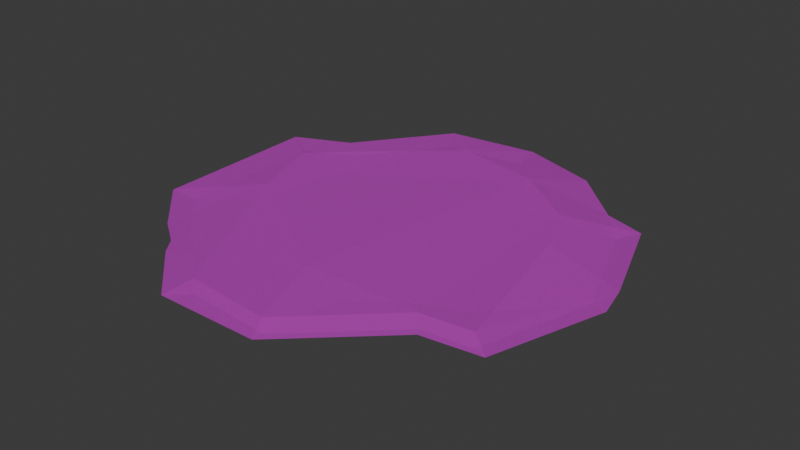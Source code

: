 # Source: SM_Prop_Coral_08.blend  (saved by Blender 4.5.88; exported with 4.5.12 LTS)
import bpy
from mathutils import Matrix  # noqa: F401  (used for matrix-valued properties, if any)

bpy.ops.wm.read_factory_settings(use_empty=True)
scene = bpy.context.scene
scene.name = 'Scene'

# ---- collections
col_sm_prop_coral_08 = bpy.data.collections.new('SM_Prop_Coral_08'); scene.collection.children.link(col_sm_prop_coral_08)

# ---- images (referenced by path relative to the original .blend; pixels are not part of the script)
import os
ASSET_DIR = os.environ.get("B2B_ASSET_DIR", "")  # directory of the original .blend (textures are referenced by path, not embedded)
HERE = os.path.dirname(os.path.abspath(__file__))  # packed textures are extracted next to this script under _unpacked/

def load_image(name, relpath, width, height, colorspace="sRGB"):
    """Load a texture the original file referenced (path relative to the .blend, or extracted next to this script)."""
    p = next((c for c in (os.path.join(HERE, relpath), os.path.join(ASSET_DIR, relpath)) if relpath and os.path.exists(c)), "")
    if p:
        img = bpy.data.images.load(p, check_existing=True)
        img.name = name
    else:  # same state as the original file: an image datablock whose file is absent (Cycles renders it pink)
        img = bpy.data.images.new(name, width, height)
        img.source = "FILE"
        img.filepath = "//" + (relpath or name)
    img.colorspace_settings.name = colorspace
    return img
img_file400 = load_image('_file400', 'RopeBridge.png', 1024, 1024, 'sRGB')
img_file400_001 = load_image('_file400.001', 'RopeBridge.png', 1024, 1024, 'Non-Color')

# ---- materials (node trees are filled in below, after node groups)
mat_explorer_mat25 = bpy.data.materials.new('Explorer_MAT25')
mat_explorer_mat25.use_transparency_overlap = False
mat_explorer_mat25.show_transparent_back = False
mat_explorer_mat25.diffuse_color = (1.0, 1.0, 1.0, 1.0)
mat_explorer_mat25.roughness = 0.5528

# ---- material node trees
mat_explorer_mat25.use_nodes = True; mat_explorer_mat25.node_tree.nodes.clear()
_N = mat_explorer_mat25.node_tree.nodes; _L = mat_explorer_mat25.node_tree.links
n0 = _N.new('ShaderNodeBsdfPrincipled'); n0.name = 'Principled BSDF'; n0.location = (-200, 100)
n0.inputs[2].default_value = 0.5528
n0.inputs[27].default_value = (0.0, 0.0, 0.0, 1.0)
n0.inputs[28].default_value = 1.0
n1 = _N.new('ShaderNodeOutputMaterial'); n1.name = 'Material Output'; n1.location = (200, 100)
n2 = _N.new('ShaderNodeNormalMap'); n2.name = 'Normal Map'; n2.location = (-600, -600)
n2.label = 'Normal/Map'
n3 = _N.new('ShaderNodeTexImage'); n3.name = 'Image Texture'; n3.location = (-600, 300)
n3.image = img_file400
n4 = _N.new('ShaderNodeTexImage'); n4.name = 'Image Texture.001'; n4.location = (-600, -300)
n4.image = img_file400_001
_L.new(n0.outputs[0], n1.inputs[0])
_L.new(n2.outputs[0], n0.inputs[5])
_L.new(n3.outputs[0], n0.inputs[0])
_L.new(n4.outputs[0], n0.inputs[4])
n1.is_active_output = True

# ---- world
world_world = bpy.data.worlds.new('World'); scene.world = world_world
world_world.use_nodes = True; world_world.node_tree.nodes.clear()
_N = world_world.node_tree.nodes; _L = world_world.node_tree.links
n0 = _N.new('ShaderNodeOutputWorld'); n0.name = 'World Output'; n0.location = (200, 100)
n1 = _N.new('ShaderNodeBackground'); n1.name = 'Background'; n1.location = (-200, 100)
n1.inputs[0].default_value = (0.05088, 0.05088, 0.05088, 1.0)
_L.new(n1.outputs[0], n0.inputs[0])
n0.is_active_output = True
world_world.color = (0.05088, 0.05088, 0.05088)
world_world.sun_shadow_jitter_overblur = 0.0

# ---- meshes
me_mesh = bpy.data.meshes.new('Mesh')
me_mesh.from_pydata([(-0.2263, 0.0645, 0.01998), (-0.04525, 0.2301, 0.01998), (0.0854, 0.2045, 0.01998), (0.1801, 0.1351, 0.01998), (0.2558, -0.1554, 0.01057), (0.01718, -0.1775, 0.01998), (-0.1884, -0.04487, 0.01998), (-0.1953, 0.1068, -0.01998), (0.09474, 0.1866, -0.01998), (0.1997, -0.08187, -0.01998), (0.05695, -0.1672, -0.01998), (-0.2256, -0.02865, -0.01998), (0.1808, -0.164, 0.01057), (0.1264, -0.1159, -0.01998), (-0.173, 0.1162, 0.01998), (0.002341, 0.2365, -0.01998), (0.2145, 0.05691, 0.01998), (-0.2102, 0.163, -0.01242), (-0.2313, 0.1767, -0.001116), (-0.1183, 0.2843, -0.01236), (-0.13, 0.3118, -0.001113), (0.1279, 0.2916, -0.001071), (0.008714, 0.33, -0.001114), (0.006864, 0.3008, -0.01236), (0.2843, -0.1756, -0.001004), (0.3058, 0.01295, -0.01225), (0.2553, -0.1551, -0.01224), (0.0628, -0.3134, -0.001058), (0.05075, -0.286, 0.01057), (0.1984, -0.1871, -0.001051), (0.1806, -0.1635, -0.01229), (-0.07684, -0.2762, -0.0123), (-0.09155, -0.3156, -0.001059), (0.05052, -0.2855, -0.0123), (-0.1982, -0.1792, -0.0123), (-0.2336, -0.1883, -0.001066), (-0.2844, 0.1265, -0.0123), (-0.3145, 0.1388, -0.001056), (-0.2813, -0.1008, -0.01233), (0.2435, 0.1767, -0.01226), (0.21, 0.2136, -0.001029), (0.2713, 0.1944, -0.001024), (-0.192, -0.2168, -0.001062), (-0.1534, -0.2039, 0.01057), (-0.1742, -0.2405, -0.001061), (-0.1549, -0.2024, -0.0123), (-0.3111, -0.1136, -0.001083), (-0.07722, -0.2766, 0.01057), (0.337, -0.007943, -0.001011), (0.3253, 0.04312, -0.001013)], [], [(3, 12, 4, 16), (21, 8, 23, 22), (25, 49, 48), (28, 27, 29, 12), (27, 33, 30, 29), (37, 36, 38, 46), (8, 21, 40, 39), (0, 14, 18, 37), (14, 1, 20, 18), (1, 22, 20), (3, 16, 49, 41), (6, 35, 43, 47), (6, 46, 35), (36, 17, 7), (17, 19, 7), (19, 23, 15, 7), (26, 30, 13, 9), (31, 45, 34, 11), (34, 38, 11), (2, 40, 21), (40, 2, 3, 41), (12, 5, 28), (13, 30, 33, 10), (46, 6, 0, 37), (11, 38, 36, 7), (22, 1, 2, 21), (15, 23, 8), (49, 16, 4), (25, 26, 9), (28, 5, 6, 47), (10, 33, 31, 11), (17, 18, 20, 19), (19, 20, 22, 23), (18, 17, 36, 37), (39, 40, 41), (39, 41, 49, 25), (26, 24, 29, 30), (24, 4, 12, 29), (9, 39, 25), (11, 7, 15, 10), (10, 15, 8, 13), (13, 8, 39, 9), (2, 5, 12, 3), (1, 6, 5, 2), (14, 6, 1), (0, 6, 14), (32, 47, 43, 44), (31, 32, 44, 45), (35, 34, 42), (44, 43, 35, 42), (45, 44, 42, 34), (34, 35, 46, 38), (47, 32, 27, 28), (32, 31, 33, 27), (24, 26, 25, 48), (4, 24, 48, 49)])
me_mesh.polygons.foreach_set('use_smooth', [True] * 56)
_k = set([(0, 6), (0, 14), (0, 37), (1, 2), (1, 6), (1, 14), (1, 20), (1, 22), (2, 3), (2, 5), (2, 21), (2, 40), (3, 12), (3, 16), (3, 41), (4, 12), (4, 16), (4, 24), (4, 49), (5, 6), (5, 12), (5, 28), (6, 14), (6, 35), (6, 46), (6, 47), (7, 11), (7, 15), (7, 17), (7, 19), (7, 36), (8, 13), (8, 15), (8, 21), (8, 23), (8, 39), (9, 13), (9, 25), (9, 26), (9, 39), (10, 11), (10, 13), (10, 15), (10, 33), (11, 31), (11, 34), (11, 38), (12, 28), (12, 29), (13, 30), (14, 18), (15, 23), (16, 49), (17, 18), (17, 19), (17, 36), (18, 20), (18, 37), (19, 20), (19, 23), (20, 22), (21, 22), (21, 40), (22, 23), (24, 26), (24, 29), (24, 48), (25, 26), (25, 39), (25, 48), (25, 49), (26, 30), (27, 28), (27, 29), (27, 32), (27, 33), (28, 47), (29, 30), (30, 33), (31, 32), (31, 33), (31, 45), (32, 44), (32, 47), (34, 35), (34, 38), (34, 42), (34, 45), (35, 42), (35, 43), (35, 46), (36, 37), (36, 38), (37, 46), (38, 46), (39, 40), (39, 41), (40, 41), (41, 49), (42, 44), (43, 44), (43, 47), (44, 45), (48, 49)])
me_mesh.attributes.new('sharp_edge', 'BOOLEAN', 'EDGE').data.foreach_set('value', [ (min(e.vertices), max(e.vertices)) in _k for e in me_mesh.edges])
_uv = me_mesh.uv_layers.new(name='map1')
_uv.uv.foreach_set('vector', [0.05083, 0.4399, 0.05045, 0.4788, 0.05039, 0.4788, 0.0507, 0.4399, 0.05109, 0.4963, 0.05098, 0.4399, 0.05121, 0.4789, 0.05124, 0.4963, 0.05055, 0.4789, 0.05057, 0.4963, 0.05049, 0.4963, 0.05043, 0.4786, 0.05039, 0.496, 0.05041, 0.4961, 0.05045, 0.4788, 0.05039, 0.496, 0.05043, 0.4786, 0.05045, 0.4788, 0.05041, 0.4961, 0.05127, 0.496, 0.05123, 0.4786, 0.05094, 0.4785, 0.05095, 0.4959, 0.05098, 0.4399, 0.05109, 0.4963, 0.05091, 0.4963, 0.05083, 0.479, 0.0511, 0.4786, 0.05112, 0.4397, 0.05125, 0.496, 0.05127, 0.496, 0.05112, 0.4397, 0.05116, 0.4398, 0.05134, 0.4962, 0.05125, 0.496, 0.05116, 0.4398, 0.05124, 0.4963, 0.05134, 0.4962, 0.05083, 0.4399, 0.0507, 0.4399, 0.05057, 0.4963, 0.05082, 0.4964, 0.05093, 0.4396, 0.0508, 0.4959, 0.05071, 0.4786, 0.05056, 0.4786, 0.05093, 0.4396, 0.05095, 0.4959, 0.0508, 0.4959, 0.05123, 0.4786, 0.05121, 0.4787, 0.05113, 0.4396, 0.05121, 0.4787, 0.05129, 0.4788, 0.05113, 0.4396, 0.05129, 0.4788, 0.05121, 0.4789, 0.05113, 0.4398, 0.05113, 0.4396, 0.05039, 0.4788, 0.05045, 0.4788, 0.05056, 0.4397, 0.05054, 0.4398, 0.05056, 0.4785, 0.05072, 0.4785, 0.05078, 0.4785, 0.05099, 0.4396, 0.05078, 0.4785, 0.05094, 0.4785, 0.05099, 0.4396, 0.05101, 0.4399, 0.05091, 0.4963, 0.05109, 0.4963, 0.05091, 0.4963, 0.05101, 0.4399, 0.05083, 0.4399, 0.05082, 0.4964, 0.05045, 0.4788, 0.05059, 0.4397, 0.05043, 0.4786, 0.05056, 0.4397, 0.05045, 0.4788, 0.05043, 0.4786, 0.05057, 0.4397, 0.05095, 0.4959, 0.05093, 0.4396, 0.0511, 0.4786, 0.05127, 0.496, 0.05099, 0.4396, 0.05094, 0.4785, 0.05123, 0.4786, 0.05113, 0.4396, 0.05124, 0.4963, 0.05116, 0.4398, 0.05101, 0.4399, 0.05109, 0.4963, 0.05113, 0.4398, 0.05121, 0.4789, 0.05098, 0.4399, 0.05057, 0.4963, 0.0507, 0.4399, 0.05039, 0.4788, 0.05055, 0.4789, 0.05039, 0.4788, 0.05054, 0.4398, 0.05043, 0.4786, 0.05059, 0.4397, 0.05093, 0.4396, 0.05056, 0.4786, 0.05057, 0.4397, 0.05043, 0.4786, 0.05056, 0.4785, 0.05099, 0.4396, 0.05121, 0.4787, 0.05125, 0.496, 0.05134, 0.4962, 0.05129, 0.4788, 0.05129, 0.4788, 0.05134, 0.4962, 0.05124, 0.4963, 0.05121, 0.4789, 0.05125, 0.496, 0.05121, 0.4787, 0.05123, 0.4786, 0.05127, 0.496, 0.05083, 0.479, 0.05091, 0.4963, 0.05082, 0.4964, 0.05083, 0.479, 0.05082, 0.4964, 0.05057, 0.4963, 0.05055, 0.4789, 0.05039, 0.4788, 0.05034, 0.4962, 0.05041, 0.4961, 0.05045, 0.4788, 0.05034, 0.4962, 0.05039, 0.4788, 0.05045, 0.4788, 0.05041, 0.4961, 0.05054, 0.4398, 0.05083, 0.479, 0.05055, 0.4789, 0.05099, 0.4396, 0.05113, 0.4396, 0.05113, 0.4398, 0.05057, 0.4397, 0.05057, 0.4397, 0.05113, 0.4398, 0.05098, 0.4399, 0.05056, 0.4397, 0.05056, 0.4397, 0.05098, 0.4399, 0.05083, 0.479, 0.05054, 0.4398, 0.05101, 0.4399, 0.05059, 0.4397, 0.05045, 0.4788, 0.05083, 0.4399, 0.05116, 0.4398, 0.05093, 0.4396, 0.05059, 0.4397, 0.05101, 0.4399, 0.05112, 0.4397, 0.05093, 0.4396, 0.05116, 0.4398, 0.0511, 0.4786, 0.05093, 0.4396, 0.05112, 0.4397, 0.05053, 0.4959, 0.05056, 0.4786, 0.05071, 0.4786, 0.05069, 0.4959, 0.05056, 0.4785, 0.05053, 0.4959, 0.05069, 0.4959, 0.05072, 0.4785, 0.0508, 0.4959, 0.05078, 0.4785, 0.05073, 0.4959, 0.05069, 0.4959, 0.05071, 0.4786, 0.0508, 0.4959, 0.05073, 0.4959, 0.05072, 0.4785, 0.05069, 0.4959, 0.05073, 0.4959, 0.05078, 0.4785, 0.05078, 0.4785, 0.0508, 0.4959, 0.05095, 0.4959, 0.05094, 0.4785, 0.05056, 0.4786, 0.05053, 0.4959, 0.05039, 0.496, 0.05043, 0.4786, 0.05053, 0.4959, 0.05056, 0.4785, 0.05043, 0.4786, 0.05039, 0.496, 0.05034, 0.4962, 0.05039, 0.4788, 0.05055, 0.4789, 0.05049, 0.4963, 0.05039, 0.4788, 0.05034, 0.4962, 0.05049, 0.4963, 0.05057, 0.4963])
me_mesh.materials.append(mat_explorer_mat25)
me_mesh.update()
me_mesh.normals_split_custom_set([tuple(v) for v in zip(*[iter([-0.02465, -0.03881, 0.9989, -0.02465, -0.03881, 0.9989, -0.02465, -0.03881, 0.9989, -0.02465, -0.03881, 0.9989, 0.1056, 0.1917, -0.9758, 0.1056, 0.1917, -0.9758, 0.1056, 0.1917, -0.9758, 0.1056, 0.1917, -0.9758, 0.3899, 0.0895, -0.9165, 0.3899, 0.0895, -0.9165, 0.3899, 0.0895, -0.9165, 0.2575, -0.2755, 0.9262, 0.2575, -0.2755, 0.9262, 0.2575, -0.2755, 0.9262, 0.2575, -0.2755, 0.9262, 0.2462, -0.2634, -0.9327, 0.2462, -0.2634, -0.9327, 0.2462, -0.2634, -0.9327, 0.2462, -0.2634, -0.9327, -0.3517, -0.004667, -0.9361, -0.3517, -0.004667, -0.9361, -0.3517, -0.004667, -0.9361, -0.3517, -0.004667, -0.9361, 0.1114, 0.2067, -0.972, 0.1114, 0.2067, -0.972, 0.1114, 0.2067, -0.972, 0.1114, 0.2067, -0.972, -0.1169, 0.1785, 0.977, -0.1169, 0.1785, 0.977, -0.1169, 0.1785, 0.977, -0.1169, 0.1785, 0.977, -0.1508, 0.1388, 0.9788, -0.1508, 0.1388, 0.9788, -0.1508, 0.1388, 0.9788, -0.1508, 0.1388, 0.9788, -0.02901, 0.2215, 0.9747, -0.02901, 0.2215, 0.9747, -0.02901, 0.2215, 0.9747, 0.1875, 0.07231, 0.9796, 0.1875, 0.07231, 0.9796, 0.1875, 0.07231, 0.9796, 0.1875, 0.07231, 0.9796, -0.1219, -0.08538, 0.9889, -0.1219, -0.08538, 0.9889, -0.1219, -0.08538, 0.9889, -0.1219, -0.08538, 0.9889, -0.1073, -0.1112, 0.988, -0.1073, -0.1112, 0.988, -0.1073, -0.1112, 0.988, -0.0596, 0.1176, -0.9913, -0.0596, 0.1176, -0.9913, -0.0596, 0.1176, -0.9913, -0.1292, 0.0985, -0.9867, -0.1292, 0.0985, -0.9867, -0.1292, 0.0985, -0.9867, -0.0336, 0.07418, -0.9967, -0.0336, 0.07418, -0.9967, -0.0336, 0.07418, -0.9967, -0.0336, 0.07418, -0.9967, 0.02917, -0.1005, -0.9945, 0.02917, -0.1005, -0.9945, 0.02917, -0.1005, -0.9945, 0.02917, -0.1005, -0.9945, -0.05217, -0.06529, -0.9965, -0.05217, -0.06529, -0.9965, -0.05217, -0.06529, -0.9965, -0.05217, -0.06529, -0.9965, -0.05753, -0.06132, -0.9965, -0.05753, -0.06132, -0.9965, -0.05753, -0.06132, -0.9965, 0.1526, 0.1612, 0.975, 0.1526, 0.1612, 0.975, 0.1526, 0.1612, 0.975, 0.1212, 0.2132, 0.9695, 0.1212, 0.2132, 0.9695, 0.1212, 0.2132, 0.9695, 0.1212, 0.2132, 0.9695, 0.06283, -0.06696, 0.9958, 0.06283, -0.06696, 0.9958, 0.06283, -0.06696, 0.9958, 0.06409, -0.07377, -0.9952, 0.06409, -0.07377, -0.9952, 0.06409, -0.07377, -0.9952, 0.06409, -0.07377, -0.9952, -0.1964, -0.0225, 0.9803, -0.1964, -0.0225, 0.9803, -0.1964, -0.0225, 0.9803, -0.1964, -0.0225, 0.9803, -0.1083, 0.008199, -0.9941, -0.1083, 0.008199, -0.9941, -0.1083, 0.008199, -0.9941, -0.1083, 0.008199, -0.9941, 0.04976, 0.1951, 0.9795, 0.04976, 0.1951, 0.9795, 0.04976, 0.1951, 0.9795, 0.04976, 0.1951, 0.9795, 0.06114, 0.1132, -0.9917, 0.06114, 0.1132, -0.9917, 0.06114, 0.1132, -0.9917, 0.1852, -0.007553, 0.9827, 0.1852, -0.007553, 0.9827, 0.1852, -0.007553, 0.9827, 0.09916, -0.02986, -0.9946, 0.09916, -0.02986, -0.9946, 0.09916, -0.02986, -0.9946, -0.0287, -0.06738, 0.9973, -0.0287, -0.06738, 0.9973, -0.0287, -0.06738, 0.9973, -0.0287, -0.06738, 0.9973, -0.01759, -0.0488, -0.9987, -0.01759, -0.0488, -0.9987, -0.01759, -0.0488, -0.9987, -0.01759, -0.0488, -0.9987, -0.3229, 0.2437, -0.9145, -0.3229, 0.2437, -0.9145, -0.3229, 0.2437, -0.9145, -0.3229, 0.2437, -0.9145, -0.04748, 0.3611, -0.9313, -0.04748, 0.3611, -0.9313, -0.04748, 0.3611, -0.9313, -0.04748, 0.3611, -0.9313, -0.1908, 0.4009, -0.896, -0.1908, 0.4009, -0.896, -0.1908, 0.4009, -0.896, -0.1908, 0.4009, -0.896, 0.1225, 0.3891, -0.913, 0.1225, 0.3891, -0.913, 0.1225, 0.3891, -0.913, 0.325, 0.12, -0.9381, 0.325, 0.12, -0.9381, 0.325, 0.12, -0.9381, 0.325, 0.12, -0.9381, 0.05143, -0.4099, -0.9107, 0.05143, -0.4099, -0.9107, 0.05143, -0.4099, -0.9107, 0.05143, -0.4099, -0.9107, 0.05322, -0.4276, 0.9024, 0.05322, -0.4276, 0.9024, 0.05322, -0.4276, 0.9024, 0.05322, -0.4276, 0.9024, 0.05435, 0.02061, -0.9983, 0.05435, 0.02061, -0.9983, 0.05435, 0.02061, -0.9983, 0.0, -8.334e-08, -1.0, 0.0, -8.334e-08, -1.0, 0.0, -8.334e-08, -1.0, 0.0, -8.334e-08, -1.0, 4.885e-08, -6.536e-08, -1.0, 4.885e-08, -6.536e-08, -1.0, 4.885e-08, -6.536e-08, -1.0, 4.885e-08, -6.536e-08, -1.0, 0.03335, 0.01304, -0.9994, 0.03335, 0.01304, -0.9994, 0.03335, 0.01304, -0.9994, 0.03335, 0.01304, -0.9994, 0.03273, -0.01706, 0.9993, 0.03273, -0.01706, 0.9993, 0.03273, -0.01706, 0.9993, 0.03273, -0.01706, 0.9993, 7.322e-09, 6.528e-08, 1.0, 7.322e-09, 6.528e-08, 1.0, 7.322e-09, 6.528e-08, 1.0, 7.322e-09, 6.528e-08, 1.0, -9.891e-08, 7.126e-08, 1.0, -9.891e-08, 7.126e-08, 1.0, -9.891e-08, 7.126e-08, 1.0, 0.0, 6.91e-08, 1.0, 0.0, 6.91e-08, 1.0, 0.0, 6.91e-08, 1.0, -0.1919, -0.2062, 0.9595, -0.1919, -0.2062, 0.9595, -0.1919, -0.2062, 0.9595, -0.1919, -0.2062, 0.9595, -0.1839, -0.1986, -0.9627, -0.1839, -0.1986, -0.9627, -0.1839, -0.1986, -0.9627, -0.1839, -0.1986, -0.9627, -0.214, -0.3124, -0.9255, -0.214, -0.3124, -0.9255, -0.214, -0.3124, -0.9255, -0.2076, -0.2357, 0.9494, -0.2076, -0.2357, 0.9494, -0.2076, -0.2357, 0.9494, -0.2076, -0.2357, 0.9494, -0.1914, -0.249, -0.9494, -0.1914, -0.249, -0.9494, -0.1914, -0.249, -0.9494, -0.1914, -0.249, -0.9494, -0.2392, -0.2514, -0.9378, -0.2392, -0.2514, -0.9378, -0.2392, -0.2514, -0.9378, -0.2392, -0.2514, -0.9378, -0.008471, -0.3305, 0.9438, -0.008471, -0.3305, 0.9438, -0.008471, -0.3305, 0.9438, -0.008471, -0.3305, 0.9438, -0.008015, -0.3164, -0.9486, -0.008015, -0.3164, -0.9486, -0.008015, -0.3164, -0.9486, -0.008015, -0.3164, -0.9486, 0.2933, -0.09026, -0.9518, 0.2933, -0.09026, -0.9518, 0.2933, -0.09026, -0.9518, 0.2933, -0.09026, -0.9518, 0.2109, -0.03952, 0.9767, 0.2109, -0.03952, 0.9767, 0.2109, -0.03952, 0.9767, 0.2109, -0.03952, 0.9767])] * 3)])

# ---- objects
ob_sm_prop_coral_08 = bpy.data.objects.new('SM_Prop_Coral_08', me_mesh)

# ---- transforms, parenting, visibility, modifiers, constraints
ob_sm_prop_coral_08.location = (0.0, 0.0, 0.0)
ob_sm_prop_coral_08.color = (0.8, 0.8, 0.8, 1.0)

# ---- collection membership
col_sm_prop_coral_08.objects.link(ob_sm_prop_coral_08)

# ---- scene / render settings (as saved in the file)
scene.frame_start = 1; scene.frame_end = 250; scene.frame_set(1)
scene.render.engine = 'BLENDER_EEVEE_NEXT'
bpy.context.view_layer.update()

# ---- added for rendering (the .blend has no active camera and no usable light): camera, sun
cam_auto = bpy.data.cameras.new('AutoCamera')
cam_auto.lens = 50.0
cam_auto.sensor_width = 36.0
cam_auto.clip_end = 1000.0
ob_auto_camera = bpy.data.objects.new('AutoCamera', cam_auto)
scene.collection.objects.link(ob_auto_camera)
ob_auto_camera.location = (0.860692, -1.0121, 0.679538)
ob_auto_camera.rotation_euler = (1.09748, -7.21219e-08, 0.694738)
scene.camera = ob_auto_camera
light_auto_sun = bpy.data.lights.new('AutoSun', 'SUN')
light_auto_sun.energy = 3.0
light_auto_sun.angle = 0.0523599
ob_auto_sun = bpy.data.objects.new('AutoSun', light_auto_sun)
scene.collection.objects.link(ob_auto_sun)
ob_auto_sun.rotation_euler = (0.872665, 0.174533, 0.523599)
bpy.context.view_layer.update()

